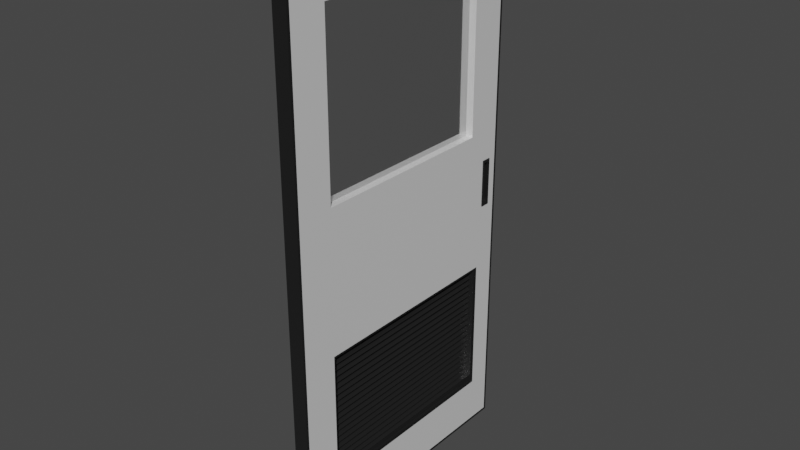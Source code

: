 # Source: Door_temp.blend  (saved by Blender 3.4.6; exported with 4.5.12 LTS)
import bpy
from mathutils import Matrix  # noqa: F401  (used for matrix-valued properties, if any)

bpy.ops.wm.read_factory_settings(use_empty=True)
scene = bpy.context.scene
scene.name = 'Scene'

# ---- collections
col_door = bpy.data.collections.new('Door'); scene.collection.children.link(col_door)

# ---- materials (node trees are filled in below, after node groups)
mat_windows_up_001 = bpy.data.materials.new('Windows UP.001')
mat_windows_up_001.use_transparent_shadow = False
mat_windows_up_001.roughness = 0.5
mat_glass_windows_001 = bpy.data.materials.new('Glass Windows.001')
mat_glass_windows_001.surface_render_method = 'BLENDED'
mat_glass_windows_001.blend_method = 'BLEND'
mat_besi_shine = bpy.data.materials.new('Besi shine')
mat_besi_shine.use_transparent_shadow = False

# ---- material node trees
mat_windows_up_001.use_nodes = True; mat_windows_up_001.node_tree.nodes.clear()
_N = mat_windows_up_001.node_tree.nodes; _L = mat_windows_up_001.node_tree.links
n0 = _N.new('ShaderNodeBsdfPrincipled'); n0.name = 'Principled BSDF'; n0.location = (10, 300)
n0.distribution = 'GGX'
n0.subsurface_method = 'RANDOM_WALK_SKIN'
n0.inputs[1].default_value = 0.1654
n0.inputs[2].default_value = 0.3425
n0.inputs[3].default_value = 1.45
n0.inputs[27].default_value = (0.0, 0.0, 0.0, 1.0)
n0.inputs[28].default_value = 1.0
n1 = _N.new('ShaderNodeNormalMap'); n1.name = 'Normal Map'; n1.location = (-300, -300)
n1.label = 'Normal/Map'
n1.inputs[0].default_value = 0.0
n2 = _N.new('ShaderNodeOutputMaterial'); n2.name = 'Material Output'; n2.location = (300, 300)
_L.new(n0.outputs[0], n2.inputs[0])
_L.new(n1.outputs[0], n0.inputs[5])
n2.is_active_output = True
mat_glass_windows_001.use_nodes = True; mat_glass_windows_001.node_tree.nodes.clear()
_N = mat_glass_windows_001.node_tree.nodes; _L = mat_glass_windows_001.node_tree.links
n0 = _N.new('ShaderNodeOutputMaterial'); n0.name = 'Material Output'; n0.location = (781, 313)
n1 = _N.new('ShaderNodeLayerWeight'); n1.name = 'Layer Weight'; n1.location = (-86, 427)
n2 = _N.new('ShaderNodeBsdfAnisotropic'); n2.name = 'Glossy BSDF'; n2.location = (86, 35)
n2.distribution = 'GGX'
n2.inputs[1].default_value = 0.1064
n3 = _N.new('ShaderNodeRGBCurve'); n3.name = 'RGB Curves'; n3.location = (197, 468)
_c = n3.mapping.curves[3]
while len(_c.points) > 2: _c.points.remove(_c.points[-1])
_c.points[0].location = (0.0, 0.0); _c.points[0].handle_type = 'AUTO'
_c.points[1].location = (0.56364, 0.4875); _c.points[1].handle_type = 'AUTO'
_p = _c.points.new(1.0, 1.0); _p.handle_type = 'AUTO'
n3.mapping.update()
n4 = _N.new('ShaderNodeBsdfTransparent'); n4.name = 'Transparent BSDF'; n4.location = (-112, 248)
n5 = _N.new('ShaderNodeMixShader'); n5.name = 'Mix Shader'; n5.location = (534, 287)
_L.new(n1.outputs[1], n3.inputs[1])
_L.new(n4.outputs[0], n5.inputs[1])
_L.new(n2.outputs[0], n5.inputs[2])
_L.new(n3.outputs[0], n5.inputs[0])
_L.new(n5.outputs[0], n0.inputs[0])
n0.is_active_output = True
mat_besi_shine.use_nodes = True; mat_besi_shine.node_tree.nodes.clear()
_N = mat_besi_shine.node_tree.nodes; _L = mat_besi_shine.node_tree.links
n0 = _N.new('ShaderNodeBsdfPrincipled'); n0.name = 'Principled BSDF'; n0.location = (10, 300)
n0.distribution = 'GGX'
n0.subsurface_method = 'RANDOM_WALK_SKIN'
n0.inputs[0].default_value = (0.02365, 0.02365, 0.02365, 1.0)
n0.inputs[1].default_value = 0.4058
n0.inputs[2].default_value = 0.1667
n0.inputs[3].default_value = 1.45
n0.inputs[27].default_value = (0.0, 0.0, 0.0, 1.0)
n0.inputs[28].default_value = 1.0
n1 = _N.new('ShaderNodeOutputMaterial'); n1.name = 'Material Output'; n1.location = (300, 300)
_L.new(n0.outputs[0], n1.inputs[0])
n1.is_active_output = True

# ---- world
world_world = bpy.data.worlds.new('World'); scene.world = world_world
world_world.use_nodes = True; world_world.node_tree.nodes.clear()
_N = world_world.node_tree.nodes; _L = world_world.node_tree.links
n0 = _N.new('ShaderNodeOutputWorld'); n0.name = 'World Output'; n0.location = (300, 300)
n1 = _N.new('ShaderNodeBackground'); n1.name = 'Background'; n1.location = (10, 300)
n1.inputs[0].default_value = (0.05088, 0.05088, 0.05088, 1.0)
_L.new(n1.outputs[0], n0.inputs[0])
n0.is_active_output = True
world_world.color = (0.05088, 0.05088, 0.05088)
world_world.use_sun_shadow = False
world_world.sun_shadow_jitter_overblur = 0.0

# ---- meshes
me_cube_001 = bpy.data.meshes.new('Cube.001')
me_cube_001.from_pydata([(0.02376, 0.3017, 0.1421), (-0.01111, 0.3596, -0.1046), (0.02376, 0.3017, 0.6838), (-0.01111, 0.3596, 0.04714), (0.02376, -0.3093, 0.1421), (-0.01111, 0.3902, -0.1046), (0.02376, -0.3093, 0.6838), (-0.01111, 0.3902, 0.04714), (0.0, 0.4268, -0.9072), (0.0, 0.4268, 0.8378), (0.0, -0.4344, 0.8378), (0.0, -0.4344, -0.9072), (0.02376, 0.4268, 0.8378), (0.02376, 0.4268, -0.9072), (0.02376, -0.4344, -0.9072), (0.02376, -0.4344, 0.8378), (0.02376, 0.4183, 0.8292), (0.02376, 0.4183, -0.8987), (0.02376, -0.4258, -0.8987), (0.02376, -0.4258, 0.8292), (0.0, 0.3017, 0.6838), (0.0, 0.3017, 0.1421), (0.0, -0.3093, 0.1421), (0.0, -0.3093, 0.6838), (-0.02376, 0.3017, 0.1421), (-0.02376, 0.3017, 0.6838), (-0.02376, -0.3093, 0.1421), (-0.02376, -0.3093, 0.6838), (-0.02376, 0.4268, 0.8378), (-0.02376, 0.4268, -0.9072), (-0.02376, -0.4344, -0.9072), (-0.02376, -0.4344, 0.8378), (-0.02376, 0.4183, 0.8292), (-0.02376, 0.4183, -0.8987), (-0.02376, -0.4258, -0.8987), (-0.02376, -0.4258, 0.8292), (0.02376, -0.3147, -0.3138), (0.02376, -0.3147, -0.7513), (0.02376, 0.3449, -0.3138), (0.02376, 0.3449, -0.7513), (-0.02376, -0.3147, -0.7513), (-0.02376, 0.3449, -0.3138), (-0.02376, 0.3449, -0.7513), (-0.02376, -0.3147, -0.3138), (0.02376, 0.3596, -0.1046), (0.02376, 0.3596, -0.1018), (0.02376, 0.3596, 0.04714), (0.02376, 0.3902, -0.1046), (0.02376, 0.3902, 0.04714)], [], [(8, 9, 12, 13), (8, 13, 14, 11), (6, 4, 22, 23), (10, 11, 14, 15), (12, 9, 10, 15), (16, 17, 13, 12), (17, 18, 14, 13), (19, 16, 12, 15), (18, 19, 15, 14), (2, 0, 45, 46), (0, 17, 16, 2, 46, 48, 47, 44, 45), (37, 18, 17, 39), (38, 39, 17, 0, 4, 18, 37, 36), (6, 2, 16, 19), (4, 6, 19, 18), (21, 20, 23, 22), (4, 0, 21, 22), (2, 6, 23, 20), (0, 2, 20, 21), (8, 29, 28, 9), (8, 11, 30, 29), (27, 23, 22, 26), (10, 31, 30, 11), (28, 31, 10, 9), (32, 28, 29, 33), (33, 29, 30, 34), (35, 31, 28, 32), (34, 30, 31, 35), (25, 32, 33, 24), (33, 34, 40, 42), (43, 40, 34, 26, 24, 33, 42, 41), (27, 35, 32, 25), (26, 34, 35, 27), (26, 22, 21, 24), (25, 20, 23, 27), (24, 21, 20, 25), (42, 39, 38, 41), (43, 36, 37, 40), (37, 39, 42, 40), (41, 38, 36, 43), (1, 5, 7, 3), (48, 7, 5, 47), (1, 3, 46, 45, 44), (5, 1, 44, 47), (3, 7, 48, 46)])
me_cube_001.polygons.foreach_set('material_index', [2, 2, 0, 2, 2, 2, 2, 2, 2, 0, 0, 0, 0, 0, 0, 1, 0, 0, 0, 2, 2, 0, 2, 2, 2, 2, 2, 2, 0, 0, 0, 0, 0, 0, 0, 0, 2, 2, 2, 2, 3, 3, 3, 3, 3])
_uv = me_cube_001.uv_layers.new(name='UVMap')
_uv.uv.foreach_set('vector', [0.375, 0.375, 0.625, 0.375, 0.625, 0.5, 0.375, 0.5, 0.25, 0.5, 0.375, 0.5, 0.375, 0.625, 0.25, 0.625, 0.5842, 0.5836, 0.4158, 0.5836, 0.4158, 0.5836, 0.5842, 0.5836, 0.625, 0.375, 0.375, 0.375, 0.375, 0.625, 0.625, 0.625, 0.625, 0.5, 0.75, 0.5, 0.75, 0.625, 0.625, 0.625, 0.6238, 0.5012, 0.3762, 0.5012, 0.375, 0.5, 0.625, 0.5, 0.3762, 0.5012, 0.3762, 0.6238, 0.375, 0.625, 0.375, 0.5, 0.6238, 0.6238, 0.6238, 0.5012, 0.625, 0.5, 0.625, 0.625, 0.3762, 0.6238, 0.6238, 0.6238, 0.625, 0.625, 0.375, 0.625, 0.5842, 0.5414, 0.4158, 0.5414, 0.4354, 0.5214, 0.4572, 0.5214, 0.4158, 0.5414, 0.3762, 0.5012, 0.6238, 0.5012, 0.5842, 0.5414, 0.4572, 0.5214, 0.486, 0.5109, 0.4638, 0.5109, 0.435, 0.5214, 0.4354, 0.5214, 0.3818, 0.6056, 0.3762, 0.6238, 0.3762, 0.5012, 0.3818, 0.5143, 0.3985, 0.5247, 0.3818, 0.5143, 0.3762, 0.5012, 0.4158, 0.5414, 0.4158, 0.5836, 0.3762, 0.6238, 0.3818, 0.6056, 0.3985, 0.5961, 0.5842, 0.5836, 0.5842, 0.5414, 0.6238, 0.5012, 0.6238, 0.6238, 0.4158, 0.5836, 0.5842, 0.5836, 0.6238, 0.6238, 0.3762, 0.6238, 0.4158, 0.5414, 0.5842, 0.5414, 0.5842, 0.5836, 0.4158, 0.5836, 0.4158, 0.5836, 0.4158, 0.5414, 0.4158, 0.5414, 0.4158, 0.5836, 0.5842, 0.5414, 0.5842, 0.5836, 0.5842, 0.5836, 0.5842, 0.5414, 0.4158, 0.5414, 0.5842, 0.5414, 0.5842, 0.5414, 0.4158, 0.5414, 0.375, 0.375, 0.375, 0.5, 0.625, 0.5, 0.625, 0.375, 0.25, 0.5, 0.25, 0.625, 0.375, 0.625, 0.375, 0.5, 0.5842, 0.5836, 0.5842, 0.5836, 0.4158, 0.5836, 0.4158, 0.5836, 0.625, 0.375, 0.625, 0.625, 0.375, 0.625, 0.375, 0.375, 0.625, 0.5, 0.625, 0.625, 0.75, 0.625, 0.75, 0.5, 0.6238, 0.5012, 0.625, 0.5, 0.375, 0.5, 0.3762, 0.5012, 0.3762, 0.5012, 0.375, 0.5, 0.375, 0.625, 0.3762, 0.6238, 0.6238, 0.6238, 0.625, 0.625, 0.625, 0.5, 0.6238, 0.5012, 0.3762, 0.6238, 0.375, 0.625, 0.625, 0.625, 0.6238, 0.6238, 0.5842, 0.5414, 0.6238, 0.5012, 0.3762, 0.5012, 0.4158, 0.5414, 0.3762, 0.5012, 0.3762, 0.6238, 0.3818, 0.6056, 0.3818, 0.5143, 0.3985, 0.5961, 0.3818, 0.6056, 0.3762, 0.6238, 0.4158, 0.5836, 0.4158, 0.5414, 0.3762, 0.5012, 0.3818, 0.5143, 0.3985, 0.5247, 0.5842, 0.5836, 0.6238, 0.6238, 0.6238, 0.5012, 0.5842, 0.5414, 0.4158, 0.5836, 0.3762, 0.6238, 0.6238, 0.6238, 0.5842, 0.5836, 0.4158, 0.5836, 0.4158, 0.5836, 0.4158, 0.5414, 0.4158, 0.5414, 0.5842, 0.5414, 0.5842, 0.5414, 0.5842, 0.5836, 0.5842, 0.5836, 0.4158, 0.5414, 0.4158, 0.5414, 0.5842, 0.5414, 0.5842, 0.5414, 0.375, 0.378, 0.375, 0.404, 0.625, 0.404, 0.625, 0.378, 0.625, 0.872, 0.625, 0.846, 0.375, 0.846, 0.375, 0.872, 0.279, 0.75, 0.279, 0.5, 0.253, 0.5, 0.253, 0.75, 0.747, 0.5, 0.721, 0.5, 0.721, 0.75, 0.747, 0.75, 0.375, 0.0, 0.375, 0.25, 0.625, 0.25, 0.625, 0.0, 0.625, 0.4812, 0.625, 0.25, 0.375, 0.25, 0.375, 0.4812, 0.375, 1.0, 0.625, 1.0, 0.625, 0.7688, 0.3797, 0.7688, 0.375, 0.7688, 0.125, 0.5, 0.125, 0.75, 0.3562, 0.75, 0.3562, 0.5, 0.875, 0.75, 0.875, 0.5, 0.6438, 0.5, 0.6438, 0.75])
me_cube_001.materials.append(mat_windows_up_001)
me_cube_001.materials.append(mat_glass_windows_001)
me_cube_001.materials.append(mat_besi_shine)
me_cube_001.materials.append(None)
me_cube_001.update()
me_cube_006 = bpy.data.meshes.new('Cube.006')
me_cube_006.from_pydata([(0.02376, -0.3298, 0.2165), (0.02376, -0.3298, -0.221), (0.02376, 0.3298, 0.2165), (0.02376, 0.3298, -0.221), (-0.02376, -0.3298, -0.221), (-0.02376, 0.3298, 0.2165), (-0.02376, 0.3298, -0.221), (-0.02376, -0.3298, 0.2165), (0.02376, -0.3398, 0.2265), (0.02376, -0.3398, -0.231), (0.02376, 0.3398, 0.2265), (0.02376, 0.3398, -0.231), (-0.02376, -0.3398, -0.231), (-0.02376, 0.3398, 0.2265), (-0.02376, 0.3398, -0.231), (-0.02376, -0.3398, 0.2265), (0.01109, 0.3313, -0.2134), (-0.009094, 0.3313, -0.1994), (0.01109, -0.3313, -0.2134), (-0.009094, -0.3313, -0.1994), (0.009094, 0.3313, -0.2163), (-0.01109, 0.3313, -0.2023), (0.009094, -0.3313, -0.2163), (-0.01109, -0.3313, -0.2023), (0.01109, 0.3313, -0.1915), (-0.009094, 0.3313, -0.1775), (0.01109, -0.3313, -0.1915), (-0.009094, -0.3313, -0.1775), (0.009094, 0.3313, -0.1944), (-0.01109, 0.3313, -0.1804), (0.009094, -0.3313, -0.1944), (-0.01109, -0.3313, -0.1804), (0.01109, 0.3313, -0.1696), (-0.009094, 0.3313, -0.1556), (0.01109, -0.3313, -0.1696), (-0.009094, -0.3313, -0.1556), (0.009094, 0.3313, -0.1725), (-0.01109, 0.3313, -0.1585), (0.009094, -0.3313, -0.1725), (-0.01109, -0.3313, -0.1585), (0.01109, 0.3313, -0.1477), (-0.009094, 0.3313, -0.1337), (0.01109, -0.3313, -0.1477), (-0.009094, -0.3313, -0.1337), (0.009094, 0.3313, -0.1506), (-0.01109, 0.3313, -0.1366), (0.009094, -0.3313, -0.1506), (-0.01109, -0.3313, -0.1366), (0.01109, 0.3313, -0.1258), (-0.009094, 0.3313, -0.1118), (0.01109, -0.3313, -0.1258), (-0.009094, -0.3313, -0.1118), (0.009094, 0.3313, -0.1287), (-0.01109, 0.3313, -0.1147), (0.009094, -0.3313, -0.1287), (-0.01109, -0.3313, -0.1147), (0.01109, 0.3313, -0.1039), (-0.009094, 0.3313, -0.08992), (0.01109, -0.3313, -0.1039), (-0.009094, -0.3313, -0.08992), (0.009094, 0.3313, -0.1068), (-0.01109, 0.3313, -0.09281), (0.009094, -0.3313, -0.1068), (-0.01109, -0.3313, -0.09281), (0.01109, 0.3313, -0.08197), (-0.009094, 0.3313, -0.06802), (0.01109, -0.3313, -0.08197), (-0.009094, -0.3313, -0.06802), (0.009094, 0.3313, -0.08487), (-0.01109, 0.3313, -0.07091), (0.009094, -0.3313, -0.08487), (-0.01109, -0.3313, -0.07091), (0.01109, 0.3313, -0.06007), (-0.009094, 0.3313, -0.04611), (0.01109, -0.3313, -0.06007), (-0.009094, -0.3313, -0.04611), (0.009094, 0.3313, -0.06296), (-0.01109, 0.3313, -0.049), (0.009094, -0.3313, -0.06296), (-0.01109, -0.3313, -0.049), (0.01109, 0.3313, -0.03816), (-0.009094, 0.3313, -0.02421), (0.01109, -0.3313, -0.03816), (-0.009094, -0.3313, -0.02421), (0.009094, 0.3313, -0.04106), (-0.01109, 0.3313, -0.0271), (0.009094, -0.3313, -0.04106), (-0.01109, -0.3313, -0.0271), (0.01109, 0.3313, -0.01626), (-0.009094, 0.3313, -0.002304), (0.01109, -0.3313, -0.01626), (-0.009094, -0.3313, -0.002304), (0.009094, 0.3313, -0.01915), (-0.01109, 0.3313, -0.005197), (0.009094, -0.3313, -0.01915), (-0.01109, -0.3313, -0.005197), (0.01109, 0.3313, 0.005643), (-0.009094, 0.3313, 0.0196), (0.01109, -0.3313, 0.005643), (-0.009094, -0.3313, 0.0196), (0.009094, 0.3313, 0.002751), (-0.01109, 0.3313, 0.01671), (0.009094, -0.3313, 0.002751), (-0.01109, -0.3313, 0.01671), (0.01109, 0.3313, 0.02755), (-0.009094, 0.3313, 0.0415), (0.01109, -0.3313, 0.02755), (-0.009094, -0.3313, 0.0415), (0.009094, 0.3313, 0.02465), (-0.01109, 0.3313, 0.03861), (0.009094, -0.3313, 0.02465), (-0.01109, -0.3313, 0.03861), (0.01109, 0.3313, 0.04945), (-0.009094, 0.3313, 0.06341), (0.01109, -0.3313, 0.04945), (-0.009094, -0.3313, 0.06341), (0.009094, 0.3313, 0.04656), (-0.01109, 0.3313, 0.06052), (0.009094, -0.3313, 0.04656), (-0.01109, -0.3313, 0.06052), (0.01109, 0.3313, 0.07136), (-0.009094, 0.3313, 0.08531), (0.01109, -0.3313, 0.07136), (-0.009094, -0.3313, 0.08531), (0.009094, 0.3313, 0.06846), (-0.01109, 0.3313, 0.08242), (0.009094, -0.3313, 0.06846), (-0.01109, -0.3313, 0.08242), (0.01109, 0.3313, 0.09326), (-0.009094, 0.3313, 0.1072), (0.01109, -0.3313, 0.09326), (-0.009094, -0.3313, 0.1072), (0.009094, 0.3313, 0.09037), (-0.01109, 0.3313, 0.1043), (0.009094, -0.3313, 0.09037), (-0.01109, -0.3313, 0.1043), (0.01109, 0.3313, 0.1152), (-0.009094, 0.3313, 0.1291), (0.01109, -0.3313, 0.1152), (-0.009094, -0.3313, 0.1291), (0.009094, 0.3313, 0.1123), (-0.01109, 0.3313, 0.1262), (0.009094, -0.3313, 0.1123), (-0.01109, -0.3313, 0.1262), (0.01109, 0.3313, 0.1371), (-0.009094, 0.3313, 0.151), (0.01109, -0.3313, 0.1371), (-0.009094, -0.3313, 0.151), (0.009094, 0.3313, 0.1342), (-0.01109, 0.3313, 0.1481), (0.009094, -0.3313, 0.1342), (-0.01109, -0.3313, 0.1481), (0.01109, 0.3313, 0.159), (-0.009094, 0.3313, 0.1729), (0.01109, -0.3313, 0.159), (-0.009094, -0.3313, 0.1729), (0.009094, 0.3313, 0.1561), (-0.01109, 0.3313, 0.17), (0.009094, -0.3313, 0.1561), (-0.01109, -0.3313, 0.17), (0.01109, 0.3313, 0.1809), (-0.009094, 0.3313, 0.1948), (0.01109, -0.3313, 0.1809), (-0.009094, -0.3313, 0.1948), (0.009094, 0.3313, 0.178), (-0.01109, 0.3313, 0.1919), (0.009094, -0.3313, 0.178), (-0.01109, -0.3313, 0.1919), (0.01109, 0.3313, 0.2028), (-0.009094, 0.3313, 0.2167), (0.01109, -0.3313, 0.2028), (-0.009094, -0.3313, 0.2167), (0.009094, 0.3313, 0.1999), (-0.01109, 0.3313, 0.2138), (0.009094, -0.3313, 0.1999), (-0.01109, -0.3313, 0.2138)], [], [(6, 3, 2, 5), (7, 0, 1, 4), (1, 3, 6, 4), (5, 2, 0, 7), (14, 13, 10, 11), (15, 12, 9, 8), (9, 12, 14, 11), (13, 15, 8, 10), (0, 2, 10, 8), (3, 1, 9, 11), (5, 7, 15, 13), (4, 6, 14, 12), (1, 0, 8, 9), (2, 3, 11, 10), (7, 4, 12, 15), (6, 5, 13, 14), (16, 17, 19, 18), (18, 19, 23, 22), (22, 23, 21, 20), (20, 21, 17, 16), (18, 22, 20, 16), (23, 19, 17, 21), (24, 25, 27, 26), (26, 27, 31, 30), (30, 31, 29, 28), (28, 29, 25, 24), (26, 30, 28, 24), (31, 27, 25, 29), (32, 33, 35, 34), (34, 35, 39, 38), (38, 39, 37, 36), (36, 37, 33, 32), (34, 38, 36, 32), (39, 35, 33, 37), (40, 41, 43, 42), (42, 43, 47, 46), (46, 47, 45, 44), (44, 45, 41, 40), (42, 46, 44, 40), (47, 43, 41, 45), (48, 49, 51, 50), (50, 51, 55, 54), (54, 55, 53, 52), (52, 53, 49, 48), (50, 54, 52, 48), (55, 51, 49, 53), (56, 57, 59, 58), (58, 59, 63, 62), (62, 63, 61, 60), (60, 61, 57, 56), (58, 62, 60, 56), (63, 59, 57, 61), (64, 65, 67, 66), (66, 67, 71, 70), (70, 71, 69, 68), (68, 69, 65, 64), (66, 70, 68, 64), (71, 67, 65, 69), (72, 73, 75, 74), (74, 75, 79, 78), (78, 79, 77, 76), (76, 77, 73, 72), (74, 78, 76, 72), (79, 75, 73, 77), (80, 81, 83, 82), (82, 83, 87, 86), (86, 87, 85, 84), (84, 85, 81, 80), (82, 86, 84, 80), (87, 83, 81, 85), (88, 89, 91, 90), (90, 91, 95, 94), (94, 95, 93, 92), (92, 93, 89, 88), (90, 94, 92, 88), (95, 91, 89, 93), (96, 97, 99, 98), (98, 99, 103, 102), (102, 103, 101, 100), (100, 101, 97, 96), (98, 102, 100, 96), (103, 99, 97, 101), (104, 105, 107, 106), (106, 107, 111, 110), (110, 111, 109, 108), (108, 109, 105, 104), (106, 110, 108, 104), (111, 107, 105, 109), (112, 113, 115, 114), (114, 115, 119, 118), (118, 119, 117, 116), (116, 117, 113, 112), (114, 118, 116, 112), (119, 115, 113, 117), (120, 121, 123, 122), (122, 123, 127, 126), (126, 127, 125, 124), (124, 125, 121, 120), (122, 126, 124, 120), (127, 123, 121, 125), (128, 129, 131, 130), (130, 131, 135, 134), (134, 135, 133, 132), (132, 133, 129, 128), (130, 134, 132, 128), (135, 131, 129, 133), (136, 137, 139, 138), (138, 139, 143, 142), (142, 143, 141, 140), (140, 141, 137, 136), (138, 142, 140, 136), (143, 139, 137, 141), (144, 145, 147, 146), (146, 147, 151, 150), (150, 151, 149, 148), (148, 149, 145, 144), (146, 150, 148, 144), (151, 147, 145, 149), (152, 153, 155, 154), (154, 155, 159, 158), (158, 159, 157, 156), (156, 157, 153, 152), (154, 158, 156, 152), (159, 155, 153, 157), (160, 161, 163, 162), (162, 163, 167, 166), (166, 167, 165, 164), (164, 165, 161, 160), (162, 166, 164, 160), (167, 163, 161, 165), (168, 169, 171, 170), (170, 171, 175, 174), (174, 175, 173, 172), (172, 173, 169, 168), (170, 174, 172, 168), (175, 171, 169, 173)])
_uv = me_cube_006.uv_layers.new(name='UVMap')
_uv.uv.foreach_set('vector', [0.375, 0.378, 0.375, 0.404, 0.625, 0.404, 0.625, 0.378, 0.625, 0.872, 0.625, 0.846, 0.375, 0.846, 0.375, 0.872, 0.279, 0.75, 0.279, 0.5, 0.253, 0.5, 0.253, 0.75, 0.747, 0.5, 0.721, 0.5, 0.721, 0.75, 0.747, 0.75, 0.375, 0.378, 0.625, 0.378, 0.625, 0.404, 0.375, 0.404, 0.625, 0.872, 0.375, 0.872, 0.375, 0.846, 0.625, 0.846, 0.279, 0.75, 0.253, 0.75, 0.253, 0.5, 0.279, 0.5, 0.747, 0.5, 0.747, 0.75, 0.721, 0.75, 0.721, 0.5, 0.721, 0.75, 0.721, 0.5, 0.721, 0.5, 0.721, 0.75, 0.279, 0.5, 0.279, 0.75, 0.279, 0.75, 0.279, 0.5, 0.747, 0.5, 0.747, 0.75, 0.747, 0.75, 0.747, 0.5, 0.253, 0.75, 0.253, 0.5, 0.253, 0.5, 0.253, 0.75, 0.375, 0.846, 0.625, 0.846, 0.625, 0.846, 0.375, 0.846, 0.625, 0.404, 0.375, 0.404, 0.375, 0.404, 0.625, 0.404, 0.625, 0.872, 0.375, 0.872, 0.375, 0.872, 0.625, 0.872, 0.375, 0.378, 0.625, 0.378, 0.625, 0.378, 0.375, 0.378, 0.375, 0.0, 0.625, 0.0, 0.625, 0.25, 0.375, 0.25, 0.375, 0.25, 0.625, 0.25, 0.625, 0.5, 0.375, 0.5, 0.375, 0.5, 0.625, 0.5, 0.625, 0.75, 0.375, 0.75, 0.375, 0.75, 0.625, 0.75, 0.625, 1.0, 0.375, 1.0, 0.125, 0.5, 0.375, 0.5, 0.375, 0.75, 0.125, 0.75, 0.625, 0.5, 0.875, 0.5, 0.875, 0.75, 0.625, 0.75, 0.375, 0.0, 0.625, 0.0, 0.625, 0.25, 0.375, 0.25, 0.375, 0.25, 0.625, 0.25, 0.625, 0.5, 0.375, 0.5, 0.375, 0.5, 0.625, 0.5, 0.625, 0.75, 0.375, 0.75, 0.375, 0.75, 0.625, 0.75, 0.625, 1.0, 0.375, 1.0, 0.125, 0.5, 0.375, 0.5, 0.375, 0.75, 0.125, 0.75, 0.625, 0.5, 0.875, 0.5, 0.875, 0.75, 0.625, 0.75, 0.375, 0.0, 0.625, 0.0, 0.625, 0.25, 0.375, 0.25, 0.375, 0.25, 0.625, 0.25, 0.625, 0.5, 0.375, 0.5, 0.375, 0.5, 0.625, 0.5, 0.625, 0.75, 0.375, 0.75, 0.375, 0.75, 0.625, 0.75, 0.625, 1.0, 0.375, 1.0, 0.125, 0.5, 0.375, 0.5, 0.375, 0.75, 0.125, 0.75, 0.625, 0.5, 0.875, 0.5, 0.875, 0.75, 0.625, 0.75, 0.375, 0.0, 0.625, 0.0, 0.625, 0.25, 0.375, 0.25, 0.375, 0.25, 0.625, 0.25, 0.625, 0.5, 0.375, 0.5, 0.375, 0.5, 0.625, 0.5, 0.625, 0.75, 0.375, 0.75, 0.375, 0.75, 0.625, 0.75, 0.625, 1.0, 0.375, 1.0, 0.125, 0.5, 0.375, 0.5, 0.375, 0.75, 0.125, 0.75, 0.625, 0.5, 0.875, 0.5, 0.875, 0.75, 0.625, 0.75, 0.375, 0.0, 0.625, 0.0, 0.625, 0.25, 0.375, 0.25, 0.375, 0.25, 0.625, 0.25, 0.625, 0.5, 0.375, 0.5, 0.375, 0.5, 0.625, 0.5, 0.625, 0.75, 0.375, 0.75, 0.375, 0.75, 0.625, 0.75, 0.625, 1.0, 0.375, 1.0, 0.125, 0.5, 0.375, 0.5, 0.375, 0.75, 0.125, 0.75, 0.625, 0.5, 0.875, 0.5, 0.875, 0.75, 0.625, 0.75, 0.375, 0.0, 0.625, 0.0, 0.625, 0.25, 0.375, 0.25, 0.375, 0.25, 0.625, 0.25, 0.625, 0.5, 0.375, 0.5, 0.375, 0.5, 0.625, 0.5, 0.625, 0.75, 0.375, 0.75, 0.375, 0.75, 0.625, 0.75, 0.625, 1.0, 0.375, 1.0, 0.125, 0.5, 0.375, 0.5, 0.375, 0.75, 0.125, 0.75, 0.625, 0.5, 0.875, 0.5, 0.875, 0.75, 0.625, 0.75, 0.375, 0.0, 0.625, 0.0, 0.625, 0.25, 0.375, 0.25, 0.375, 0.25, 0.625, 0.25, 0.625, 0.5, 0.375, 0.5, 0.375, 0.5, 0.625, 0.5, 0.625, 0.75, 0.375, 0.75, 0.375, 0.75, 0.625, 0.75, 0.625, 1.0, 0.375, 1.0, 0.125, 0.5, 0.375, 0.5, 0.375, 0.75, 0.125, 0.75, 0.625, 0.5, 0.875, 0.5, 0.875, 0.75, 0.625, 0.75, 0.375, 0.0, 0.625, 0.0, 0.625, 0.25, 0.375, 0.25, 0.375, 0.25, 0.625, 0.25, 0.625, 0.5, 0.375, 0.5, 0.375, 0.5, 0.625, 0.5, 0.625, 0.75, 0.375, 0.75, 0.375, 0.75, 0.625, 0.75, 0.625, 1.0, 0.375, 1.0, 0.125, 0.5, 0.375, 0.5, 0.375, 0.75, 0.125, 0.75, 0.625, 0.5, 0.875, 0.5, 0.875, 0.75, 0.625, 0.75, 0.375, 0.0, 0.625, 0.0, 0.625, 0.25, 0.375, 0.25, 0.375, 0.25, 0.625, 0.25, 0.625, 0.5, 0.375, 0.5, 0.375, 0.5, 0.625, 0.5, 0.625, 0.75, 0.375, 0.75, 0.375, 0.75, 0.625, 0.75, 0.625, 1.0, 0.375, 1.0, 0.125, 0.5, 0.375, 0.5, 0.375, 0.75, 0.125, 0.75, 0.625, 0.5, 0.875, 0.5, 0.875, 0.75, 0.625, 0.75, 0.375, 0.0, 0.625, 0.0, 0.625, 0.25, 0.375, 0.25, 0.375, 0.25, 0.625, 0.25, 0.625, 0.5, 0.375, 0.5, 0.375, 0.5, 0.625, 0.5, 0.625, 0.75, 0.375, 0.75, 0.375, 0.75, 0.625, 0.75, 0.625, 1.0, 0.375, 1.0, 0.125, 0.5, 0.375, 0.5, 0.375, 0.75, 0.125, 0.75, 0.625, 0.5, 0.875, 0.5, 0.875, 0.75, 0.625, 0.75, 0.375, 0.0, 0.625, 0.0, 0.625, 0.25, 0.375, 0.25, 0.375, 0.25, 0.625, 0.25, 0.625, 0.5, 0.375, 0.5, 0.375, 0.5, 0.625, 0.5, 0.625, 0.75, 0.375, 0.75, 0.375, 0.75, 0.625, 0.75, 0.625, 1.0, 0.375, 1.0, 0.125, 0.5, 0.375, 0.5, 0.375, 0.75, 0.125, 0.75, 0.625, 0.5, 0.875, 0.5, 0.875, 0.75, 0.625, 0.75, 0.375, 0.0, 0.625, 0.0, 0.625, 0.25, 0.375, 0.25, 0.375, 0.25, 0.625, 0.25, 0.625, 0.5, 0.375, 0.5, 0.375, 0.5, 0.625, 0.5, 0.625, 0.75, 0.375, 0.75, 0.375, 0.75, 0.625, 0.75, 0.625, 1.0, 0.375, 1.0, 0.125, 0.5, 0.375, 0.5, 0.375, 0.75, 0.125, 0.75, 0.625, 0.5, 0.875, 0.5, 0.875, 0.75, 0.625, 0.75, 0.375, 0.0, 0.625, 0.0, 0.625, 0.25, 0.375, 0.25, 0.375, 0.25, 0.625, 0.25, 0.625, 0.5, 0.375, 0.5, 0.375, 0.5, 0.625, 0.5, 0.625, 0.75, 0.375, 0.75, 0.375, 0.75, 0.625, 0.75, 0.625, 1.0, 0.375, 1.0, 0.125, 0.5, 0.375, 0.5, 0.375, 0.75, 0.125, 0.75, 0.625, 0.5, 0.875, 0.5, 0.875, 0.75, 0.625, 0.75, 0.375, 0.0, 0.625, 0.0, 0.625, 0.25, 0.375, 0.25, 0.375, 0.25, 0.625, 0.25, 0.625, 0.5, 0.375, 0.5, 0.375, 0.5, 0.625, 0.5, 0.625, 0.75, 0.375, 0.75, 0.375, 0.75, 0.625, 0.75, 0.625, 1.0, 0.375, 1.0, 0.125, 0.5, 0.375, 0.5, 0.375, 0.75, 0.125, 0.75, 0.625, 0.5, 0.875, 0.5, 0.875, 0.75, 0.625, 0.75, 0.375, 0.0, 0.625, 0.0, 0.625, 0.25, 0.375, 0.25, 0.375, 0.25, 0.625, 0.25, 0.625, 0.5, 0.375, 0.5, 0.375, 0.5, 0.625, 0.5, 0.625, 0.75, 0.375, 0.75, 0.375, 0.75, 0.625, 0.75, 0.625, 1.0, 0.375, 1.0, 0.125, 0.5, 0.375, 0.5, 0.375, 0.75, 0.125, 0.75, 0.625, 0.5, 0.875, 0.5, 0.875, 0.75, 0.625, 0.75, 0.375, 0.0, 0.625, 0.0, 0.625, 0.25, 0.375, 0.25, 0.375, 0.25, 0.625, 0.25, 0.625, 0.5, 0.375, 0.5, 0.375, 0.5, 0.625, 0.5, 0.625, 0.75, 0.375, 0.75, 0.375, 0.75, 0.625, 0.75, 0.625, 1.0, 0.375, 1.0, 0.125, 0.5, 0.375, 0.5, 0.375, 0.75, 0.125, 0.75, 0.625, 0.5, 0.875, 0.5, 0.875, 0.75, 0.625, 0.75, 0.375, 0.0, 0.625, 0.0, 0.625, 0.25, 0.375, 0.25, 0.375, 0.25, 0.625, 0.25, 0.625, 0.5, 0.375, 0.5, 0.375, 0.5, 0.625, 0.5, 0.625, 0.75, 0.375, 0.75, 0.375, 0.75, 0.625, 0.75, 0.625, 1.0, 0.375, 1.0, 0.125, 0.5, 0.375, 0.5, 0.375, 0.75, 0.125, 0.75, 0.625, 0.5, 0.875, 0.5, 0.875, 0.75, 0.625, 0.75, 0.375, 0.0, 0.625, 0.0, 0.625, 0.25, 0.375, 0.25, 0.375, 0.25, 0.625, 0.25, 0.625, 0.5, 0.375, 0.5, 0.375, 0.5, 0.625, 0.5, 0.625, 0.75, 0.375, 0.75, 0.375, 0.75, 0.625, 0.75, 0.625, 1.0, 0.375, 1.0, 0.125, 0.5, 0.375, 0.5, 0.375, 0.75, 0.125, 0.75, 0.625, 0.5, 0.875, 0.5, 0.875, 0.75, 0.625, 0.75, 0.375, 0.0, 0.625, 0.0, 0.625, 0.25, 0.375, 0.25, 0.375, 0.25, 0.625, 0.25, 0.625, 0.5, 0.375, 0.5, 0.375, 0.5, 0.625, 0.5, 0.625, 0.75, 0.375, 0.75, 0.375, 0.75, 0.625, 0.75, 0.625, 1.0, 0.375, 1.0, 0.125, 0.5, 0.375, 0.5, 0.375, 0.75, 0.125, 0.75, 0.625, 0.5, 0.875, 0.5, 0.875, 0.75, 0.625, 0.75, 0.375, 0.0, 0.625, 0.0, 0.625, 0.25, 0.375, 0.25, 0.375, 0.25, 0.625, 0.25, 0.625, 0.5, 0.375, 0.5, 0.375, 0.5, 0.625, 0.5, 0.625, 0.75, 0.375, 0.75, 0.375, 0.75, 0.625, 0.75, 0.625, 1.0, 0.375, 1.0, 0.125, 0.5, 0.375, 0.5, 0.375, 0.75, 0.125, 0.75, 0.625, 0.5, 0.875, 0.5, 0.875, 0.75, 0.625, 0.75])
me_cube_006.materials.append(mat_besi_shine)
me_cube_006.update()
me_cube_009 = bpy.data.meshes.new('Cube.009')
me_cube_009.from_pydata([(-0.02075, -0.01532, -0.07589), (0.01622, 0.009135, 0.06752), (-0.02075, -0.01532, 0.07589), (0.01622, -0.009135, 0.06752), (-0.02075, 0.01532, -0.07589), (-0.02075, 0.01532, 0.07589), (0.01696, -0.01532, -0.07589), (0.01696, -0.01532, 0.07589), (0.01696, 0.01532, -0.07589), (0.01696, 0.01532, 0.07589), (0.01622, 0.009135, -0.06752), (0.01622, -0.009135, -0.06752), (0.01269, 0.009135, -0.06622), (0.01269, -0.009135, -0.06622), (0.0093, 0.009135, -0.06238), (0.0093, -0.009135, -0.06238), (0.006173, 0.009135, -0.05614), (0.006173, -0.009135, -0.05614), (0.003432, 0.009135, -0.04774), (0.003432, -0.009135, -0.04774), (0.001183, 0.009135, -0.03751), (0.001183, -0.009135, -0.03751), (-0.0004881, 0.009135, -0.02584), (-0.0004881, -0.009135, -0.02584), (-0.001517, 0.009135, -0.01317), (-0.001517, -0.009135, -0.01317), (-0.001865, 0.009135, 8.051e-10), (-0.001865, -0.009135, 8.051e-10), (-0.001517, 0.009135, 0.01317), (-0.001517, -0.009135, 0.01317), (-0.0004881, 0.009135, 0.02584), (-0.0004881, -0.009135, 0.02584), (0.001183, 0.009135, 0.03751), (0.001183, -0.009135, 0.03751), (0.003432, 0.009135, 0.04774), (0.003432, -0.009135, 0.04774), (0.006173, 0.009135, 0.05614), (0.006173, -0.009135, 0.05614), (0.0093, 0.009135, 0.06238), (0.0093, -0.009135, 0.06238), (0.01269, 0.009135, 0.06622), (0.01269, -0.009135, 0.06622), (0.01622, 0.0, 0.06752), (0.01622, 0.0, -0.06752), (0.01446, 0.009135, -0.06687), (0.01446, -0.009135, -0.06687), (0.01269, 0.0, -0.06622), (0.011, 0.009135, -0.0643), (0.011, -0.009135, -0.0643), (0.0093, 0.0, -0.06238), (0.007737, 0.009135, -0.05926), (0.007737, -0.009135, -0.05926), (0.006173, 0.0, -0.05614), (0.004803, 0.009135, -0.05194), (0.004803, -0.009135, -0.05194), (0.003432, 0.0, -0.04774), (0.002308, 0.009135, -0.04263), (0.002308, -0.009135, -0.04263), (0.001183, 0.0, -0.03751), (0.0003476, 0.009135, -0.03167), (0.0003476, -0.009135, -0.03167), (-0.0004881, 0.0, -0.02584), (-0.001003, 0.009135, -0.0195), (-0.001003, -0.009135, -0.0195), (-0.001517, 0.0, -0.01317), (-0.001691, 0.009135, -0.006586), (-0.001691, -0.009135, -0.006586), (-0.001865, 0.0, 8.051e-10), (-0.001691, 0.009135, 0.006586), (-0.001691, -0.009135, 0.006586), (-0.001517, 0.0, 0.01317), (-0.001003, 0.009135, 0.0195), (-0.001003, -0.009135, 0.0195), (-0.0004881, 0.0, 0.02584), (0.0003476, 0.009135, 0.03167), (0.0003476, -0.009135, 0.03167), (0.001183, 0.0, 0.03751), (0.002308, 0.009135, 0.04263), (0.002308, -0.009135, 0.04263), (0.003432, 0.0, 0.04774), (0.004803, 0.009135, 0.05194), (0.004803, -0.009135, 0.05194), (0.006173, 0.0, 0.05614), (0.007737, 0.009135, 0.05926), (0.007737, -0.009135, 0.05926), (0.0093, 0.0, 0.06238), (0.011, 0.009135, 0.0643), (0.011, -0.009135, 0.0643), (0.01269, 0.0, 0.06622), (0.01446, 0.009135, 0.06687), (0.01446, -0.009135, 0.06687), (0.01446, 0.0, 0.06687), (0.011, 0.0, 0.0643), (0.007737, 0.0, 0.05926), (0.004803, 0.0, 0.05194), (0.002308, 0.0, 0.04263), (0.0003476, 0.0, 0.03167), (-0.001003, 0.0, 0.0195), (-0.001691, 0.0, 0.006586), (-0.001691, 0.0, -0.006586), (-0.001003, 0.0, -0.0195), (0.0003476, 0.0, -0.03167), (0.002308, 0.0, -0.04263), (0.004803, 0.0, -0.05194), (0.007737, 0.0, -0.05926), (0.011, 0.0, -0.0643), (0.01446, 0.0, -0.06687), (0.01696, -0.009135, 0.06725), (0.01696, 0.0, 0.06725), (0.01696, 0.009135, 0.06725), (0.01696, -0.009135, -0.06725), (0.01696, 0.009135, -0.06725), (0.01696, 0.0, -0.06725)], [], [(0, 2, 5, 4), (4, 5, 9, 8), (111, 8, 9, 7, 6, 110, 107, 108, 109), (110, 6, 8, 111, 112), (6, 7, 2, 0), (4, 8, 6, 0), (9, 5, 2, 7), (112, 43, 11, 110), (106, 46, 13, 45), (105, 49, 15, 48), (104, 52, 17, 51), (103, 55, 19, 54), (102, 58, 21, 57), (101, 61, 23, 60), (100, 64, 25, 63), (99, 67, 27, 66), (98, 70, 29, 69), (97, 73, 31, 72), (96, 76, 33, 75), (95, 79, 35, 78), (94, 82, 37, 81), (93, 85, 39, 84), (110, 11, 45, 13, 48, 15, 51, 17, 54, 19, 57, 21, 60, 23, 63, 25, 66, 27, 69, 29, 72, 31, 75, 33, 78, 35, 81, 37, 84, 39, 87, 41, 90, 3, 107), (92, 88, 41, 87), (91, 42, 3, 90), (109, 1, 89, 40, 86, 38, 83, 36, 80, 34, 77, 32, 74, 30, 71, 28, 68, 26, 65, 24, 62, 22, 59, 20, 56, 18, 53, 16, 50, 14, 47, 12, 44, 10, 111), (89, 1, 42, 91), (40, 89, 91, 88), (88, 91, 90, 41), (86, 40, 88, 92), (38, 86, 92, 85), (85, 92, 87, 39), (83, 38, 85, 93), (36, 83, 93, 82), (82, 93, 84, 37), (80, 36, 82, 94), (34, 80, 94, 79), (79, 94, 81, 35), (77, 34, 79, 95), (32, 77, 95, 76), (76, 95, 78, 33), (74, 32, 76, 96), (30, 74, 96, 73), (73, 96, 75, 31), (71, 30, 73, 97), (28, 71, 97, 70), (70, 97, 72, 29), (68, 28, 70, 98), (26, 68, 98, 67), (67, 98, 69, 27), (65, 26, 67, 99), (24, 65, 99, 64), (64, 99, 66, 25), (62, 24, 64, 100), (22, 62, 100, 61), (61, 100, 63, 23), (59, 22, 61, 101), (20, 59, 101, 58), (58, 101, 60, 21), (56, 20, 58, 102), (18, 56, 102, 55), (55, 102, 57, 19), (53, 18, 55, 103), (16, 53, 103, 52), (52, 103, 54, 17), (50, 16, 52, 104), (14, 50, 104, 49), (49, 104, 51, 15), (47, 14, 49, 105), (12, 47, 105, 46), (46, 105, 48, 13), (44, 12, 46, 106), (10, 44, 106, 43), (43, 106, 45, 11), (111, 10, 43, 112), (108, 42, 1, 109), (107, 3, 42, 108)])
_uv = me_cube_009.uv_layers.new(name='UVMap')
_uv.uv.foreach_set('vector', [0.375, 0.0, 0.625, 0.0, 0.625, 0.25, 0.375, 0.25, 0.375, 0.25, 0.625, 0.25, 0.625, 0.5, 0.375, 0.5, 0.3892, 0.5505, 0.375, 0.5, 0.625, 0.5, 0.625, 0.75, 0.375, 0.75, 0.3892, 0.6995, 0.6108, 0.6995, 0.6108, 0.625, 0.6108, 0.5505, 0.3892, 0.6995, 0.375, 0.75, 0.375, 0.5, 0.3892, 0.5505, 0.3892, 0.625, 0.375, 0.75, 0.625, 0.75, 0.625, 1.0, 0.375, 1.0, 0.125, 0.5, 0.375, 0.5, 0.375, 0.75, 0.125, 0.75, 0.625, 0.5, 0.875, 0.5, 0.875, 0.75, 0.625, 0.75, 0.5065, 0.75, 0.5, 0.75, 0.5, 1.0, 0.5065, 1.0, 0.4844, 0.75, 0.4688, 0.75, 0.4688, 1.0, 0.4844, 1.0, 0.4531, 0.75, 0.4375, 0.75, 0.4375, 1.0, 0.4531, 1.0, 0.4219, 0.75, 0.4062, 0.75, 0.4062, 1.0, 0.4219, 1.0, 0.3906, 0.75, 0.375, 0.75, 0.375, 1.0, 0.3906, 1.0, 0.3594, 0.75, 0.3438, 0.75, 0.3438, 1.0, 0.3594, 1.0, 0.3281, 0.75, 0.3125, 0.75, 0.3125, 1.0, 0.3281, 1.0, 0.2969, 0.75, 0.2812, 0.75, 0.2812, 1.0, 0.2969, 1.0, 0.2656, 0.75, 0.25, 0.75, 0.25, 1.0, 0.2656, 1.0, 0.2344, 0.75, 0.2188, 0.75, 0.2188, 1.0, 0.2344, 1.0, 0.2031, 0.75, 0.1875, 0.75, 0.1875, 1.0, 0.2031, 1.0, 0.1719, 0.75, 0.1562, 0.75, 0.1562, 1.0, 0.1719, 1.0, 0.1406, 0.75, 0.125, 0.75, 0.125, 1.0, 0.1406, 1.0, 0.1094, 0.75, 0.09375, 0.75, 0.09375, 1.0, 0.1094, 1.0, 0.07812, 0.75, 0.0625, 0.75, 0.0625, 1.0, 0.07812, 1.0, 0.2598, 0.489, 0.25, 0.49, 0.2266, 0.4877, 0.2032, 0.4854, 0.1807, 0.4786, 0.1582, 0.4717, 0.1374, 0.4606, 0.1167, 0.4496, 0.09848, 0.4346, 0.08029, 0.4197, 0.06537, 0.4015, 0.05045, 0.3833, 0.03936, 0.3626, 0.02827, 0.3418, 0.02144, 0.3193, 0.01461, 0.2968, 0.01231, 0.2734, 0.01, 0.25, 0.01231, 0.2734, 0.01461, 0.2968, 0.02144, 0.3193, 0.02827, 0.3418, 0.03936, 0.3626, 0.05045, 0.3833, 0.06537, 0.4015, 0.08029, 0.4197, 0.09848, 0.4346, 0.1167, 0.4496, 0.1374, 0.4606, 0.1582, 0.4717, 0.1807, 0.4786, 0.2032, 0.4854, 0.2266, 0.4877, 0.25, 0.49, 0.2598, 0.489, 0.04688, 0.75, 0.03125, 0.75, 0.03125, 1.0, 0.04688, 1.0, 0.01562, 0.75, 0.0, 0.75, 0.0, 1.0, 0.01562, 1.0, 0.7598, 0.489, 0.75, 0.49, 0.7266, 0.4877, 0.7032, 0.01461, 0.6807, 0.02144, 0.6582, 0.02827, 0.6374, 0.03936, 0.6167, 0.05045, 0.5985, 0.06537, 0.5803, 0.08029, 0.5654, 0.09848, 0.5504, 0.1167, 0.5394, 0.1374, 0.5283, 0.1582, 0.5214, 0.1807, 0.5146, 0.2032, 0.5123, 0.2266, 0.51, 0.25, 0.5123, 0.2266, 0.5146, 0.2032, 0.5214, 0.1807, 0.5283, 0.1582, 0.5394, 0.1374, 0.5504, 0.1167, 0.5654, 0.09848, 0.5803, 0.08029, 0.5985, 0.06537, 0.6167, 0.05045, 0.6374, 0.03936, 0.6582, 0.02827, 0.6807, 0.02144, 0.7032, 0.01461, 0.7266, 0.4877, 0.75, 0.49, 0.7598, 0.489, 0.01562, 0.5, 0.0, 0.5, 0.0, 0.75, 0.01562, 0.75, 0.03125, 0.5, 0.01562, 0.5, 0.01562, 0.75, 0.03125, 0.75, 0.03125, 0.75, 0.01562, 0.75, 0.01562, 1.0, 0.03125, 1.0, 0.04688, 0.5, 0.03125, 0.5, 0.03125, 0.75, 0.04688, 0.75, 0.0625, 0.5, 0.04688, 0.5, 0.04688, 0.75, 0.0625, 0.75, 0.0625, 0.75, 0.04688, 0.75, 0.04688, 1.0, 0.0625, 1.0, 0.07812, 0.5, 0.0625, 0.5, 0.0625, 0.75, 0.07812, 0.75, 0.09375, 0.5, 0.07812, 0.5, 0.07812, 0.75, 0.09375, 0.75, 0.09375, 0.75, 0.07812, 0.75, 0.07812, 1.0, 0.09375, 1.0, 0.1094, 0.5, 0.09375, 0.5, 0.09375, 0.75, 0.1094, 0.75, 0.125, 0.5, 0.1094, 0.5, 0.1094, 0.75, 0.125, 0.75, 0.125, 0.75, 0.1094, 0.75, 0.1094, 1.0, 0.125, 1.0, 0.1406, 0.5, 0.125, 0.5, 0.125, 0.75, 0.1406, 0.75, 0.1562, 0.5, 0.1406, 0.5, 0.1406, 0.75, 0.1562, 0.75, 0.1562, 0.75, 0.1406, 0.75, 0.1406, 1.0, 0.1562, 1.0, 0.1719, 0.5, 0.1562, 0.5, 0.1562, 0.75, 0.1719, 0.75, 0.1875, 0.5, 0.1719, 0.5, 0.1719, 0.75, 0.1875, 0.75, 0.1875, 0.75, 0.1719, 0.75, 0.1719, 1.0, 0.1875, 1.0, 0.2031, 0.5, 0.1875, 0.5, 0.1875, 0.75, 0.2031, 0.75, 0.2188, 0.5, 0.2031, 0.5, 0.2031, 0.75, 0.2188, 0.75, 0.2188, 0.75, 0.2031, 0.75, 0.2031, 1.0, 0.2188, 1.0, 0.2344, 0.5, 0.2188, 0.5, 0.2188, 0.75, 0.2344, 0.75, 0.25, 0.5, 0.2344, 0.5, 0.2344, 0.75, 0.25, 0.75, 0.25, 0.75, 0.2344, 0.75, 0.2344, 1.0, 0.25, 1.0, 0.2656, 0.5, 0.25, 0.5, 0.25, 0.75, 0.2656, 0.75, 0.2812, 0.5, 0.2656, 0.5, 0.2656, 0.75, 0.2812, 0.75, 0.2812, 0.75, 0.2656, 0.75, 0.2656, 1.0, 0.2812, 1.0, 0.2969, 0.5, 0.2812, 0.5, 0.2812, 0.75, 0.2969, 0.75, 0.3125, 0.5, 0.2969, 0.5, 0.2969, 0.75, 0.3125, 0.75, 0.3125, 0.75, 0.2969, 0.75, 0.2969, 1.0, 0.3125, 1.0, 0.3281, 0.5, 0.3125, 0.5, 0.3125, 0.75, 0.3281, 0.75, 0.3438, 0.5, 0.3281, 0.5, 0.3281, 0.75, 0.3438, 0.75, 0.3438, 0.75, 0.3281, 0.75, 0.3281, 1.0, 0.3438, 1.0, 0.3594, 0.5, 0.3438, 0.5, 0.3438, 0.75, 0.3594, 0.75, 0.375, 0.5, 0.3594, 0.5, 0.3594, 0.75, 0.375, 0.75, 0.375, 0.75, 0.3594, 0.75, 0.3594, 1.0, 0.375, 1.0, 0.3906, 0.5, 0.375, 0.5, 0.375, 0.75, 0.3906, 0.75, 0.4062, 0.5, 0.3906, 0.5, 0.3906, 0.75, 0.4062, 0.75, 0.4062, 0.75, 0.3906, 0.75, 0.3906, 1.0, 0.4062, 1.0, 0.4219, 0.5, 0.4062, 0.5, 0.4062, 0.75, 0.4219, 0.75, 0.4375, 0.5, 0.4219, 0.5, 0.4219, 0.75, 0.4375, 0.75, 0.4375, 0.75, 0.4219, 0.75, 0.4219, 1.0, 0.4375, 1.0, 0.4531, 0.5, 0.4375, 0.5, 0.4375, 0.75, 0.4531, 0.75, 0.4688, 0.5, 0.4531, 0.5, 0.4531, 0.75, 0.4688, 0.75, 0.4688, 0.75, 0.4531, 0.75, 0.4531, 1.0, 0.4688, 1.0, 0.4844, 0.5, 0.4688, 0.5, 0.4688, 0.75, 0.4844, 0.75, 0.5, 0.5, 0.4844, 0.5, 0.4844, 0.75, 0.5, 0.75, 0.5, 0.75, 0.4844, 0.75, 0.4844, 1.0, 0.5, 1.0, 0.5065, 0.5, 0.5, 0.5, 0.5, 0.75, 0.5065, 0.75, 0.9935, 0.75, 1.0, 0.75, 1.0, 0.5, 0.9935, 0.5, 0.9935, 1.0, 1.0, 1.0, 1.0, 0.75, 0.9935, 0.75])
me_cube_009.materials.append(mat_besi_shine)
me_cube_009.update()

# ---- objects
ob_frame_pintu = bpy.data.objects.new('Frame Pintu', me_cube_001)
ob_grill_bawah = bpy.data.objects.new('Grill Bawah', me_cube_006)
ob_door_handler = bpy.data.objects.new('Door Handler', None)
ob_gagang_pintu = bpy.data.objects.new('Gagang Pintu', me_cube_009)

# ---- transforms, parenting, visibility, modifiers, constraints
ob_frame_pintu.parent = ob_door_handler
ob_frame_pintu.location = (0.02928, -0.01351, 0.9134)
ob_grill_bawah.parent = ob_door_handler
ob_grill_bawah.location = (0.02639, 0.001614, 0.383)
ob_grill_bawah.scale = (0.9563, 0.9743, 0.9563)
ob_door_handler.location = (0.0, 0.0, 0.0)
ob_gagang_pintu.parent = ob_door_handler
ob_gagang_pintu.location = (0.03892, 0.3614, 0.8846)
ob_gagang_pintu.display_type = 'SOLID'

# ---- collection membership
col_door.objects.link(ob_frame_pintu)
col_door.objects.link(ob_grill_bawah)
col_door.objects.link(ob_door_handler)
col_door.objects.link(ob_gagang_pintu)

# ---- scene / render settings (as saved in the file)
scene.frame_start = 1; scene.frame_end = 250; scene.frame_set(1)
scene.render.engine = 'BLENDER_EEVEE_NEXT'
scene.cycles.sampling_pattern = 'TABULATED_SOBOL'
scene.cycles.use_light_tree = False
scene.view_settings.view_transform = 'Filmic'
bpy.context.view_layer.update()

# ---- added for rendering (the .blend has no active camera and no usable light): camera, sun
cam_auto = bpy.data.cameras.new('AutoCamera')
cam_auto.lens = 50.0
cam_auto.sensor_width = 36.0
cam_auto.clip_end = 1000.0
ob_auto_camera = bpy.data.objects.new('AutoCamera', cam_auto)
scene.collection.objects.link(ob_auto_camera)
ob_auto_camera.location = (1.83085, -2.1786, 2.31948)
ob_auto_camera.rotation_euler = (1.09748, -7.21219e-08, 0.694738)
scene.camera = ob_auto_camera
light_auto_sun = bpy.data.lights.new('AutoSun', 'SUN')
light_auto_sun.energy = 3.0
light_auto_sun.angle = 0.0523599
ob_auto_sun = bpy.data.objects.new('AutoSun', light_auto_sun)
scene.collection.objects.link(ob_auto_sun)
ob_auto_sun.rotation_euler = (0.872665, 0.174533, 0.523599)
bpy.context.view_layer.update()

